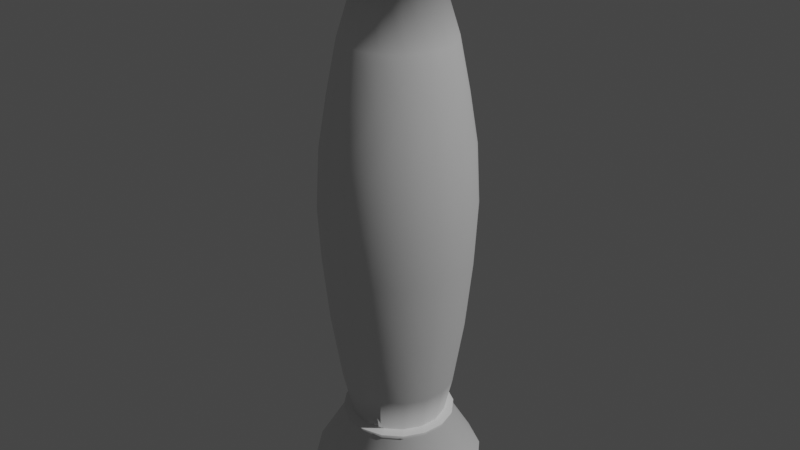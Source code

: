 # Source: lavalamp.blend  (saved by Blender 3.1.7; exported with 4.5.12 LTS)
import bpy
from mathutils import Matrix  # noqa: F401  (used for matrix-valued properties, if any)

bpy.ops.wm.read_factory_settings(use_empty=True)
scene = bpy.context.scene
scene.name = 'Scene'

# ---- collections
col_collection = bpy.data.collections.new('Collection'); scene.collection.children.link(col_collection)

# ---- world
world_world = bpy.data.worlds.new('World'); scene.world = world_world
world_world.use_nodes = True; world_world.node_tree.nodes.clear()
_N = world_world.node_tree.nodes; _L = world_world.node_tree.links
n0 = _N.new('ShaderNodeOutputWorld'); n0.name = 'World Output'; n0.location = (300, 300)
n1 = _N.new('ShaderNodeBackground'); n1.name = 'Background'; n1.location = (10, 300)
n1.inputs[0].default_value = (0.05088, 0.05088, 0.05088, 1.0)
_L.new(n1.outputs[0], n0.inputs[0])
n0.is_active_output = True
world_world.color = (0.05088, 0.05088, 0.05088)
world_world.use_sun_shadow = False
world_world.sun_shadow_jitter_overblur = 0.0

# ---- cameras
cam_camera = bpy.data.cameras.new('Camera')
cam_camera.clip_end = 100.0
cam_camera.ortho_scale = 7.314

# ---- lights
light_light = bpy.data.lights.new('Light', 'POINT')
light_light.transmission_factor = 0.0
light_light.energy = 1000.0
light_light.shadow_soft_size = 0.1
light_light.shadow_maximum_resolution = 0.006
light_light.use_absolute_resolution = True

# ---- meshes
me_cylinder = bpy.data.meshes.new('Cylinder')
me_cylinder.from_pydata([(1.956e-09, 0.02777, -0.1013), (0.01063, 0.02566, -0.1013), (0.01964, 0.01964, -0.1013), (0.02566, 0.01063, -0.1013), (0.02777, -1.014e-09, -0.1013), (0.02566, -0.01063, -0.1013), (0.01964, -0.01964, -0.1013), (0.01063, -0.02566, -0.1013), (-4.719e-10, -0.02777, -0.1013), (-0.01063, -0.02566, -0.1013), (-0.01964, -0.01964, -0.1013), (-0.02566, -0.01063, -0.1013), (-0.02777, 5.314e-10, -0.1013), (-0.02566, 0.01063, -0.1013), (-0.01964, 0.01964, -0.1013), (-0.01063, 0.02566, -0.1013), (-9.543e-11, 0.01895, 0.0977), (0.007252, 0.01751, 0.0977), (0.0134, 0.0134, 0.0977), (0.01751, 0.007252, 0.0977), (0.01895, -8.114e-10, 0.0977), (0.01751, -0.007252, 0.0977), (0.0134, -0.0134, 0.0977), (0.007252, -0.01751, 0.0977), (-1.752e-09, -0.01895, 0.0977), (-0.007252, -0.01751, 0.0977), (-0.0134, -0.0134, 0.0977), (-0.01751, -0.007252, 0.0977), (-0.01895, 2.429e-10, 0.0977), (-0.01751, 0.007252, 0.0977), (-0.0134, 0.0134, 0.0977), (-0.007252, 0.01751, 0.0977), (4.105e-10, 0.03193, 0.04611), (1.232e-09, 0.03634, -0.03421), (6.694e-10, 0.03603, 0.02078), (9.604e-10, 0.03765, -0.008623), (0.01391, 0.03358, -0.03421), (0.01222, 0.0295, 0.04611), (0.01441, 0.03478, -0.008623), (0.01379, 0.03329, 0.02078), (0.0257, 0.0257, -0.03421), (0.02258, 0.02258, 0.04611), (0.02662, 0.02662, -0.008623), (0.02548, 0.02548, 0.02078), (0.03358, 0.01391, -0.03421), (0.0295, 0.01222, 0.04611), (0.03478, 0.01441, -0.008623), (0.03329, 0.01379, 0.02078), (0.03634, -1.383e-09, -0.03421), (0.03193, -1.267e-09, 0.04611), (0.03765, -1.455e-09, -0.008623), (0.03603, -1.455e-09, 0.02078), (0.03358, -0.01391, -0.03421), (0.0295, -0.01222, 0.04611), (0.03478, -0.01441, -0.008623), (0.03329, -0.01379, 0.02078), (0.0257, -0.0257, -0.03421), (0.02258, -0.02258, 0.04611), (0.02662, -0.02662, -0.008623), (0.02548, -0.02548, 0.02078), (0.01391, -0.03358, -0.03421), (0.01222, -0.0295, 0.04611), (0.01441, -0.03478, -0.008623), (0.01379, -0.03329, 0.02078), (-1.945e-09, -0.03634, -0.03421), (-2.381e-09, -0.03193, 0.04611), (-2.328e-09, -0.03765, -0.008623), (-2.445e-09, -0.03603, 0.02078), (-0.01391, -0.03358, -0.03421), (-0.01222, -0.0295, 0.04611), (-0.01441, -0.03478, -0.008623), (-0.01379, -0.03329, 0.02078), (-0.0257, -0.0257, -0.03421), (-0.02258, -0.02258, 0.04611), (-0.02662, -0.02662, -0.008623), (-0.02548, -0.02548, 0.02078), (-0.03358, -0.01391, -0.03421), (-0.0295, -0.01222, 0.04611), (-0.03478, -0.01441, -0.008623), (-0.03329, -0.01379, 0.02078), (-0.03634, 6.386e-10, -0.03421), (-0.03193, 5.095e-10, 0.04611), (-0.03765, 6.985e-10, -0.008623), (-0.03603, 6.112e-10, 0.02078), (-0.03358, 0.01391, -0.03421), (-0.0295, 0.01222, 0.04611), (-0.03478, 0.01441, -0.008623), (-0.03329, 0.01379, 0.02078), (-0.0257, 0.0257, -0.03421), (-0.02258, 0.02258, 0.04611), (-0.02662, 0.02662, -0.008623), (-0.02548, 0.02548, 0.02078), (-0.01391, 0.03358, -0.03421), (-0.01222, 0.0295, 0.04611), (-0.01441, 0.03478, -0.008623), (-0.01379, 0.03329, 0.02078), (1.533e-10, 0.02688, 0.07191), (0.01029, 0.02483, 0.07191), (-0.01029, 0.02483, 0.07191), (0.01901, 0.01901, 0.07191), (0.02483, 0.01029, 0.07191), (0.02688, -1.124e-09, 0.07191), (0.02483, -0.01029, 0.07191), (0.01901, -0.01901, 0.07191), (0.01029, -0.02483, 0.07191), (-2.197e-09, -0.02688, 0.07191), (-0.01029, -0.02483, 0.07191), (-0.01901, -0.01901, 0.07191), (-0.02483, -0.01029, 0.07191), (-0.02688, 3.712e-10, 0.07191), (-0.02483, 0.01029, 0.07191), (-0.01901, 0.01901, 0.07191), (0.004469, 0.01079, 0.1198), (0.008083, 0.01951, 0.09902), (0.008258, 0.008258, 0.1198), (0.01493, 0.01493, 0.09902), (0.01079, 0.004469, 0.1198), (0.01951, 0.008083, 0.09902), (0.01168, 2.095e-11, 0.1198), (0.02112, -6.125e-10, 0.09902), (0.01079, -0.004469, 0.1198), (0.01951, -0.008083, 0.09902), (0.008258, -0.008258, 0.1198), (0.01493, -0.01493, 0.09902), (0.004469, -0.01079, 0.1198), (0.008083, -0.01951, 0.09902), (5.809e-10, -0.01168, 0.1198), (-1.951e-09, -0.02112, 0.09902), (-0.004469, -0.01079, 0.1198), (-0.008083, -0.01951, 0.09902), (-0.008258, -0.008258, 0.1198), (-0.01493, -0.01493, 0.09902), (-0.01079, -0.004469, 0.1198), (-0.01951, -0.008083, 0.09902), (-0.01168, 2.646e-10, 0.1198), (-0.02112, 2.562e-10, 0.09902), (-0.01079, 0.004469, 0.1198), (-0.01951, 0.008083, 0.09902), (-0.008258, 0.008258, 0.1198), (-0.01493, 0.01493, 0.09902), (-0.004469, 0.01079, 0.1198), (-0.008083, 0.01951, 0.09902), (6.368e-11, 0.02112, 0.09902), (1.789e-09, 0.01168, 0.1198), (2.38e-09, 3.181e-10, 0.1283), (1.579e-09, 0.03302, -0.06777), (0.01264, 0.03051, -0.06777), (-0.01264, 0.03051, -0.06777), (0.02335, 0.02335, -0.06777), (0.03051, 0.01264, -0.06777), (0.03302, -1.217e-09, -0.06777), (0.03051, -0.01264, -0.06777), (0.02335, -0.02335, -0.06777), (0.01264, -0.03051, -0.06777), (-1.308e-09, -0.03302, -0.06777), (-0.01264, -0.03051, -0.06777), (-0.02335, -0.02335, -0.06777), (-0.03051, -0.01264, -0.06777), (-0.03302, 6.201e-10, -0.06777), (-0.03051, 0.01264, -0.06777), (-0.02335, 0.02335, -0.06777), (0.009031, 0.0218, -0.1195), (0.01669, 0.01669, -0.1195), (0.0218, 0.009031, -0.1195), (0.0236, -7.608e-10, -0.1195), (0.0218, -0.009031, -0.1195), (0.01669, -0.01669, -0.1195), (0.009031, -0.0218, -0.1195), (-2.101e-11, -0.0236, -0.1195), (-0.009031, -0.0218, -0.1195), (-0.01669, -0.01669, -0.1195), (-0.0218, -0.009031, -0.1195), (-0.0236, 5.521e-10, -0.1195), (-0.0218, 0.009031, -0.1195), (-0.01669, 0.01669, -0.1195), (-0.009031, 0.0218, -0.1195), (2.042e-09, 0.0236, -0.1195), (1.354e-09, 0.04219, -0.1483), (0.01614, 0.03898, -0.1483), (0.01033, 0.02494, -0.1227), (0.02983, 0.02983, -0.1483), (0.01909, 0.01909, -0.1227), (0.03898, 0.01614, -0.1483), (0.02494, 0.01033, -0.1227), (0.04219, -1.626e-09, -0.1483), (0.02699, -4.574e-10, -0.1227), (0.03898, -0.01614, -0.1483), (0.02494, -0.01033, -0.1227), (0.02983, -0.02983, -0.1483), (0.01909, -0.01909, -0.1227), (0.01614, -0.03898, -0.1483), (0.01033, -0.02494, -0.1227), (-2.69e-09, -0.04219, -0.1483), (-1.652e-10, -0.02699, -0.1227), (-0.01614, -0.03898, -0.1483), (-0.01033, -0.02494, -0.1227), (-0.02983, -0.02983, -0.1483), (-0.01909, -0.01909, -0.1227), (-0.03898, -0.01614, -0.1483), (-0.02494, -0.01033, -0.1227), (-0.04219, 1e-09, -0.1483), (-0.02699, 8.03e-10, -0.1227), (-0.03898, 0.01614, -0.1483), (-0.02494, 0.01033, -0.1227), (-0.02983, 0.02983, -0.1483), (-0.01909, 0.01909, -0.1227), (-0.01614, 0.03898, -0.1483), (-0.01033, 0.02494, -0.1227), (2.263e-09, 0.02699, -0.1227), (0.01069, 0.02581, -0.1204), (0.01976, 0.01976, -0.1204), (0.02581, 0.01069, -0.1204), (0.02794, -4.077e-10, -0.1204), (0.02581, -0.01069, -0.1204), (0.01976, -0.01976, -0.1204), (0.01069, -0.02581, -0.1204), (-2.858e-10, -0.02794, -0.1204), (-0.01069, -0.02581, -0.1204), (-0.01976, -0.01976, -0.1204), (-0.02581, -0.01069, -0.1204), (-0.02794, 6.404e-10, -0.1204), (-0.02581, 0.01069, -0.1204), (-0.01976, 0.01976, -0.1204), (-0.01069, 0.02581, -0.1204), (-0.03812, -0.01579, -0.1657), (-0.03812, 0.01579, -0.1657), (0.01579, -0.03812, -0.1657), (0.03812, 0.01579, -0.1657), (-0.01579, -0.03812, -0.1657), (0.03812, -0.01579, -0.1657), (-0.02918, 0.02918, -0.1657), (-0.02918, -0.02918, -0.1657), (-1.329e-09, -0.04127, -0.1657), (0.04127, -1.699e-09, -0.1657), (0.01579, 0.03812, -0.1657), (0.02918, 0.02918, -0.1657), (0.02918, -0.02918, -0.1657), (2.598e-09, 0.04127, -0.1657), (-0.01579, 0.03812, -0.1657), (-0.04127, 9.579e-10, -0.1657), (1.954e-09, 0.02794, -0.1204), (0.007676, 0.01853, 0.1014), (0.01418, 0.01418, 0.1014), (0.01853, 0.007676, 0.1014), (0.02006, -5.412e-10, 0.1014), (0.01853, -0.007676, 0.1014), (0.01418, -0.01418, 0.1014), (0.007676, -0.01853, 0.1014), (-1.666e-09, -0.02006, 0.1014), (-0.007676, -0.01853, 0.1014), (-0.01418, -0.01418, 0.1014), (-0.01853, -0.007676, 0.1014), (-0.02006, 2.571e-10, 0.1014), (-0.01853, 0.007676, 0.1014), (-0.01418, 0.01418, 0.1014), (-0.007676, 0.01853, 0.1014), (2.58e-10, 0.02006, 0.1014)], [], [(175, 15, 0, 176), (174, 14, 15, 175), (173, 13, 14, 174), (172, 12, 13, 173), (171, 11, 12, 172), (170, 10, 11, 171), (169, 9, 10, 170), (168, 8, 9, 169), (167, 7, 8, 168), (166, 6, 7, 167), (165, 5, 6, 166), (164, 4, 5, 165), (163, 3, 4, 164), (162, 2, 3, 163), (161, 1, 2, 162), (176, 0, 1, 161), (98, 31, 16, 96), (111, 30, 31, 98), (110, 29, 30, 111), (109, 28, 29, 110), (108, 27, 28, 109), (107, 26, 27, 108), (106, 25, 26, 107), (105, 24, 25, 106), (104, 23, 24, 105), (103, 22, 23, 104), (102, 21, 22, 103), (101, 20, 21, 102), (100, 19, 20, 101), (99, 18, 19, 100), (97, 17, 18, 99), (96, 16, 17, 97), (146, 36, 40, 148), (160, 88, 92, 147), (159, 84, 88, 160), (158, 80, 84, 159), (157, 76, 80, 158), (156, 72, 76, 157), (155, 68, 72, 156), (154, 64, 68, 155), (153, 60, 64, 154), (152, 56, 60, 153), (151, 52, 56, 152), (150, 48, 52, 151), (149, 44, 48, 150), (148, 40, 44, 149), (147, 92, 33, 145), (18, 17, 113, 115), (26, 25, 129, 131), (19, 18, 115, 117), (27, 26, 131, 133), (20, 19, 117, 119), (28, 27, 133, 135), (21, 20, 119, 121), (29, 28, 135, 137), (22, 21, 121, 123), (30, 29, 137, 139), (23, 22, 123, 125), (31, 30, 139, 141), (24, 23, 125, 127), (17, 16, 142, 113), (16, 31, 141, 142), (25, 24, 127, 129), (93, 32, 34, 95), (95, 34, 35, 94), (94, 35, 33, 92), (89, 93, 95, 91), (91, 95, 94, 90), (90, 94, 92, 88), (85, 89, 91, 87), (87, 91, 90, 86), (86, 90, 88, 84), (81, 85, 87, 83), (83, 87, 86, 82), (82, 86, 84, 80), (77, 81, 83, 79), (79, 83, 82, 78), (78, 82, 80, 76), (73, 77, 79, 75), (75, 79, 78, 74), (74, 78, 76, 72), (69, 73, 75, 71), (71, 75, 74, 70), (70, 74, 72, 68), (65, 69, 71, 67), (67, 71, 70, 66), (66, 70, 68, 64), (61, 65, 67, 63), (63, 67, 66, 62), (62, 66, 64, 60), (57, 61, 63, 59), (59, 63, 62, 58), (58, 62, 60, 56), (53, 57, 59, 55), (55, 59, 58, 54), (54, 58, 56, 52), (49, 53, 55, 51), (51, 55, 54, 50), (50, 54, 52, 48), (45, 49, 51, 47), (47, 51, 50, 46), (46, 50, 48, 44), (41, 45, 47, 43), (43, 47, 46, 42), (42, 46, 44, 40), (37, 41, 43, 39), (39, 43, 42, 38), (38, 42, 40, 36), (32, 37, 39, 34), (34, 39, 38, 35), (35, 38, 36, 33), (145, 33, 36, 146), (32, 96, 97, 37), (37, 97, 99, 41), (41, 99, 100, 45), (45, 100, 101, 49), (49, 101, 102, 53), (53, 102, 103, 57), (57, 103, 104, 61), (61, 104, 105, 65), (65, 105, 106, 69), (69, 106, 107, 73), (73, 107, 108, 77), (77, 108, 109, 81), (81, 109, 110, 85), (85, 110, 111, 89), (89, 111, 98, 93), (93, 98, 96, 32), (143, 144, 112), (112, 144, 114), (114, 144, 116), (116, 144, 118), (118, 144, 120), (120, 144, 122), (122, 144, 124), (124, 144, 126), (126, 144, 128), (128, 144, 130), (130, 144, 132), (132, 144, 134), (134, 144, 136), (136, 144, 138), (138, 144, 140), (140, 144, 143), (255, 140, 143, 256), (254, 138, 140, 255), (253, 136, 138, 254), (252, 134, 136, 253), (251, 132, 134, 252), (250, 130, 132, 251), (249, 128, 130, 250), (248, 126, 128, 249), (247, 124, 126, 248), (246, 122, 124, 247), (245, 120, 122, 246), (244, 118, 120, 245), (243, 116, 118, 244), (242, 114, 116, 243), (241, 112, 114, 242), (256, 143, 112, 241), (0, 145, 146, 1), (15, 147, 145, 0), (2, 148, 149, 3), (3, 149, 150, 4), (4, 150, 151, 5), (5, 151, 152, 6), (6, 152, 153, 7), (7, 153, 154, 8), (8, 154, 155, 9), (9, 155, 156, 10), (10, 156, 157, 11), (11, 157, 158, 12), (12, 158, 159, 13), (13, 159, 160, 14), (14, 160, 147, 15), (1, 146, 148, 2), (176, 161, 209, 240), (167, 168, 216, 215), (174, 175, 223, 222), (166, 167, 215, 214), (173, 174, 222, 221), (165, 166, 214, 213), (172, 173, 221, 220), (164, 165, 213, 212), (171, 172, 220, 219), (163, 164, 212, 211), (170, 171, 219, 218), (162, 163, 211, 210), (169, 170, 218, 217), (161, 162, 210, 209), (168, 169, 217, 216), (175, 176, 240, 223), (184, 186, 229, 233), (206, 207, 208, 177), (204, 205, 207, 206), (202, 203, 205, 204), (200, 201, 203, 202), (198, 199, 201, 200), (196, 197, 199, 198), (194, 195, 197, 196), (192, 193, 195, 194), (190, 191, 193, 192), (188, 189, 191, 190), (186, 187, 189, 188), (184, 185, 187, 186), (182, 183, 185, 184), (180, 181, 183, 182), (178, 179, 181, 180), (177, 208, 179, 178), (237, 234, 235, 227, 233, 229, 236, 226, 232, 228, 231, 224, 239, 225, 230, 238), (194, 196, 231, 228), (204, 206, 238, 230), (180, 182, 227, 235), (190, 192, 232, 226), (177, 178, 234, 237), (200, 202, 225, 239), (186, 188, 236, 229), (196, 198, 224, 231), (206, 177, 237, 238), (182, 184, 233, 227), (192, 194, 228, 232), (202, 204, 230, 225), (178, 180, 235, 234), (188, 190, 226, 236), (198, 200, 239, 224), (208, 240, 209, 179), (179, 209, 210, 181), (181, 210, 211, 183), (183, 211, 212, 185), (185, 212, 213, 187), (187, 213, 214, 189), (189, 214, 215, 191), (191, 215, 216, 193), (193, 216, 217, 195), (195, 217, 218, 197), (197, 218, 219, 199), (199, 219, 220, 201), (201, 220, 221, 203), (203, 221, 222, 205), (205, 222, 223, 207), (207, 223, 240, 208), (142, 256, 241, 113), (113, 241, 242, 115), (115, 242, 243, 117), (117, 243, 244, 119), (119, 244, 245, 121), (121, 245, 246, 123), (123, 246, 247, 125), (125, 247, 248, 127), (127, 248, 249, 129), (129, 249, 250, 131), (131, 250, 251, 133), (133, 251, 252, 135), (135, 252, 253, 137), (137, 253, 254, 139), (139, 254, 255, 141), (141, 255, 256, 142)])
me_cylinder.polygons.foreach_set('use_smooth', [1, 1, 1, 1, 1, 1, 1, 1, 1, 1, 1, 1, 1, 1, 1, 1, 1, 1, 1, 1, 1, 1, 1, 1, 1, 1, 1, 1, 1, 1, 1, 1, 1, 1, 1, 1, 1, 1, 1, 1, 1, 1, 1, 1, 1, 1, 1, 0, 0, 0, 0, 0, 0, 0, 0, 0, 0, 0, 0, 0, 0, 0, 0, 1, 1, 1, 1, 1, 1, 1, 1, 1, 1, 1, 1, 1, 1, 1, 1, 1, 1, 1, 1, 1, 1, 1, 1, 1, 1, 1, 1, 1, 1, 1, 1, 1, 1, 1, 1, 1, 1, 1, 1, 1, 1, 1, 1, 1, 1, 1, 1, 1, 1, 1, 1, 1, 1, 1, 1, 1, 1, 1, 1, 1, 1, 1, 1, 1, 1, 1, 1, 1, 1, 1, 1, 1, 1, 1, 1, 1, 1, 1, 1, 1, 1, 1, 1, 1, 1, 1, 1, 1, 1, 1, 1, 1, 1, 1, 1, 1, 1, 1, 1, 1, 1, 1, 1, 1, 1, 1, 1, 1, 1, 1, 1, 1, 0, 0, 0, 0, 0, 0, 0, 0, 0, 0, 0, 0, 0, 0, 0, 0, 1, 1, 1, 1, 1, 1, 1, 1, 1, 1, 1, 1, 1, 1, 1, 1, 1, 1, 1, 1, 1, 1, 1, 1, 1, 1, 1, 1, 1, 1, 1, 1, 1, 1, 1, 1, 1, 1, 1, 1, 1, 1, 1, 1, 1, 1, 1, 1, 1, 1, 1, 1, 1, 1, 1, 1, 1, 1, 1, 1, 1, 1, 1, 1, 1])
_uv = me_cylinder.uv_layers.new(name='UVMap')
_uv.uv.foreach_set('vector', [0.0625, 0.5894, 0.0625, 0.6214, 0.0, 0.6214, 0.00127, 0.5894, 0.125, 0.5894, 0.125, 0.6214, 0.0625, 0.6214, 0.0625, 0.5894, 0.1875, 0.5894, 0.1875, 0.6214, 0.125, 0.6214, 0.125, 0.5894, 0.25, 0.5894, 0.25, 0.6214, 0.1875, 0.6214, 0.1875, 0.5894, 0.3125, 0.5894, 0.3125, 0.6214, 0.25, 0.6214, 0.25, 0.5894, 0.375, 0.5894, 0.375, 0.6214, 0.3125, 0.6214, 0.3125, 0.5894, 0.4375, 0.5894, 0.4375, 0.6214, 0.375, 0.6214, 0.375, 0.5894, 0.5, 0.5894, 0.5, 0.6214, 0.4375, 0.6214, 0.4375, 0.5894, 0.5625, 0.5894, 0.5625, 0.6214, 0.5, 0.6214, 0.5, 0.5894, 0.625, 0.5894, 0.625, 0.6214, 0.5625, 0.6214, 0.5625, 0.5894, 0.6875, 0.5894, 0.6875, 0.6214, 0.625, 0.6214, 0.625, 0.5894, 0.75, 0.5894, 0.75, 0.6214, 0.6875, 0.6214, 0.6875, 0.5894, 0.8125, 0.5894, 0.8125, 0.6214, 0.75, 0.6214, 0.75, 0.5894, 0.875, 0.5894, 0.875, 0.6214, 0.8125, 0.6214, 0.8125, 0.5894, 0.9375, 0.5894, 0.9375, 0.6214, 0.875, 0.6214, 0.875, 0.5894, 0.9987, 0.5894, 1.0, 0.6214, 0.9375, 0.6214, 0.9375, 0.5894, 0.0625, 0.8888, 0.0625, 0.9306, 0.0, 0.9306, 0.0, 0.8888, 0.125, 0.8888, 0.125, 0.9306, 0.0625, 0.9306, 0.0625, 0.8888, 0.1875, 0.8888, 0.1875, 0.9306, 0.125, 0.9306, 0.125, 0.8888, 0.25, 0.8888, 0.25, 0.9306, 0.1875, 0.9306, 0.1875, 0.8888, 0.3125, 0.8888, 0.3125, 0.9306, 0.25, 0.9306, 0.25, 0.8888, 0.375, 0.8888, 0.375, 0.9306, 0.3125, 0.9306, 0.3125, 0.8888, 0.4375, 0.8888, 0.4375, 0.9306, 0.375, 0.9306, 0.375, 0.8888, 0.5, 0.8888, 0.5, 0.9306, 0.4375, 0.9306, 0.4375, 0.8888, 0.5625, 0.8888, 0.5625, 0.9306, 0.5, 0.9306, 0.5, 0.8888, 0.625, 0.8888, 0.625, 0.9306, 0.5625, 0.9306, 0.5625, 0.8888, 0.6875, 0.8888, 0.6875, 0.9306, 0.625, 0.9306, 0.625, 0.8888, 0.75, 0.8888, 0.75, 0.9306, 0.6875, 0.9306, 0.6875, 0.8888, 0.8125, 0.8888, 0.8125, 0.9306, 0.75, 0.9306, 0.75, 0.8888, 0.875, 0.8888, 0.875, 0.9306, 0.8125, 0.9306, 0.8125, 0.8888, 0.9375, 0.8888, 0.9375, 0.9306, 0.875, 0.9306, 0.875, 0.8888, 1.0, 0.8888, 1.0, 0.9306, 0.9375, 0.9306, 0.9375, 0.8888, 0.9375, 0.6716, 0.9375, 0.7219, 0.875, 0.7219, 0.875, 0.6716, 0.125, 0.6716, 0.125, 0.7219, 0.0625, 0.7219, 0.0625, 0.6716, 0.1875, 0.6716, 0.1875, 0.7219, 0.125, 0.7219, 0.125, 0.6716, 0.25, 0.6716, 0.25, 0.7219, 0.1875, 0.7219, 0.1875, 0.6716, 0.3125, 0.6716, 0.3125, 0.7219, 0.25, 0.7219, 0.25, 0.6716, 0.375, 0.6716, 0.375, 0.7219, 0.3125, 0.7219, 0.3125, 0.6716, 0.4375, 0.6716, 0.4375, 0.7219, 0.375, 0.7219, 0.375, 0.6716, 0.5, 0.6716, 0.5, 0.7219, 0.4375, 0.7219, 0.4375, 0.6716, 0.5625, 0.6716, 0.5625, 0.7219, 0.5, 0.7219, 0.5, 0.6716, 0.625, 0.6716, 0.625, 0.7219, 0.5625, 0.7219, 0.5625, 0.6716, 0.6875, 0.6716, 0.6875, 0.7219, 0.625, 0.7219, 0.625, 0.6716, 0.75, 0.6716, 0.75, 0.7219, 0.6875, 0.7219, 0.6875, 0.6716, 0.8125, 0.6716, 0.8125, 0.7219, 0.75, 0.7219, 0.75, 0.6716, 0.875, 0.6716, 0.875, 0.7219, 0.8125, 0.7219, 0.8125, 0.6716, 0.0625, 0.6716, 0.0625, 0.7219, 0.0, 0.7219, 0.0, 0.6716, 0.875, 0.9306, 0.9375, 0.9306, 0.9375, 0.9306, 0.875, 0.9306, 0.375, 0.9306, 0.4375, 0.9306, 0.4375, 0.9306, 0.375, 0.9306, 0.8125, 0.9306, 0.875, 0.9306, 0.875, 0.9306, 0.8125, 0.9306, 0.3125, 0.9306, 0.375, 0.9306, 0.375, 0.9306, 0.3125, 0.9306, 0.75, 0.9306, 0.8125, 0.9306, 0.8125, 0.9306, 0.75, 0.9306, 0.25, 0.9306, 0.3125, 0.9306, 0.3125, 0.9306, 0.25, 0.9306, 0.6875, 0.9306, 0.75, 0.9306, 0.75, 0.9306, 0.6875, 0.9306, 0.1875, 0.9306, 0.25, 0.9306, 0.25, 0.9306, 0.1875, 0.9306, 0.625, 0.9306, 0.6875, 0.9306, 0.6875, 0.9306, 0.625, 0.9306, 0.125, 0.9306, 0.1875, 0.9306, 0.1875, 0.9306, 0.125, 0.9306, 0.5625, 0.9306, 0.625, 0.9306, 0.625, 0.9306, 0.5625, 0.9306, 0.0625, 0.9306, 0.125, 0.9306, 0.125, 0.9306, 0.0625, 0.9306, 0.5, 0.9306, 0.5625, 0.9306, 0.5625, 0.9306, 0.5, 0.9306, 0.9375, 0.9306, 1.0, 0.9306, 1.0, 0.9306, 0.9375, 0.9306, 0.0, 0.9306, 0.0625, 0.9306, 0.0625, 0.9306, 0.0, 0.9306, 0.4375, 0.9306, 0.5, 0.9306, 0.5, 0.9306, 0.4375, 0.9306, 0.0625, 0.847, 0.0, 0.847, 0.001588, 0.8067, 0.0625, 0.8067, 0.0625, 0.8067, 0.001588, 0.8067, 0.001541, 0.7599, 0.0625, 0.7599, 0.0625, 0.7599, 0.001541, 0.7599, 0.0, 0.7219, 0.0625, 0.7219, 0.125, 0.847, 0.0625, 0.847, 0.0625, 0.8067, 0.125, 0.8067, 0.125, 0.8067, 0.0625, 0.8067, 0.0625, 0.7599, 0.125, 0.7599, 0.125, 0.7599, 0.0625, 0.7599, 0.0625, 0.7219, 0.125, 0.7219, 0.1875, 0.847, 0.125, 0.847, 0.125, 0.8067, 0.1875, 0.8067, 0.1875, 0.8067, 0.125, 0.8067, 0.125, 0.7599, 0.1875, 0.7599, 0.1875, 0.7599, 0.125, 0.7599, 0.125, 0.7219, 0.1875, 0.7219, 0.25, 0.847, 0.1875, 0.847, 0.1875, 0.8067, 0.25, 0.8067, 0.25, 0.8067, 0.1875, 0.8067, 0.1875, 0.7599, 0.25, 0.7599, 0.25, 0.7599, 0.1875, 0.7599, 0.1875, 0.7219, 0.25, 0.7219, 0.3125, 0.847, 0.25, 0.847, 0.25, 0.8067, 0.3125, 0.8067, 0.3125, 0.8067, 0.25, 0.8067, 0.25, 0.7599, 0.3125, 0.7599, 0.3125, 0.7599, 0.25, 0.7599, 0.25, 0.7219, 0.3125, 0.7219, 0.375, 0.847, 0.3125, 0.847, 0.3125, 0.8067, 0.375, 0.8067, 0.375, 0.8067, 0.3125, 0.8067, 0.3125, 0.7599, 0.375, 0.7599, 0.375, 0.7599, 0.3125, 0.7599, 0.3125, 0.7219, 0.375, 0.7219, 0.4375, 0.847, 0.375, 0.847, 0.375, 0.8067, 0.4375, 0.8067, 0.4375, 0.8067, 0.375, 0.8067, 0.375, 0.7599, 0.4375, 0.7599, 0.4375, 0.7599, 0.375, 0.7599, 0.375, 0.7219, 0.4375, 0.7219, 0.5, 0.847, 0.4375, 0.847, 0.4375, 0.8067, 0.5, 0.8067, 0.5, 0.8067, 0.4375, 0.8067, 0.4375, 0.7599, 0.5, 0.7599, 0.5, 0.7599, 0.4375, 0.7599, 0.4375, 0.7219, 0.5, 0.7219, 0.5625, 0.847, 0.5, 0.847, 0.5, 0.8067, 0.5625, 0.8067, 0.5625, 0.8067, 0.5, 0.8067, 0.5, 0.7599, 0.5625, 0.7599, 0.5625, 0.7599, 0.5, 0.7599, 0.5, 0.7219, 0.5625, 0.7219, 0.625, 0.847, 0.5625, 0.847, 0.5625, 0.8067, 0.625, 0.8067, 0.625, 0.8067, 0.5625, 0.8067, 0.5625, 0.7599, 0.625, 0.7599, 0.625, 0.7599, 0.5625, 0.7599, 0.5625, 0.7219, 0.625, 0.7219, 0.6875, 0.847, 0.625, 0.847, 0.625, 0.8067, 0.6875, 0.8067, 0.6875, 0.8067, 0.625, 0.8067, 0.625, 0.7599, 0.6875, 0.7599, 0.6875, 0.7599, 0.625, 0.7599, 0.625, 0.7219, 0.6875, 0.7219, 0.75, 0.847, 0.6875, 0.847, 0.6875, 0.8067, 0.75, 0.8067, 0.75, 0.8067, 0.6875, 0.8067, 0.6875, 0.7599, 0.75, 0.7599, 0.75, 0.7599, 0.6875, 0.7599, 0.6875, 0.7219, 0.75, 0.7219, 0.8125, 0.847, 0.75, 0.847, 0.75, 0.8067, 0.8125, 0.8067, 0.8125, 0.8067, 0.75, 0.8067, 0.75, 0.7599, 0.8125, 0.7599, 0.8125, 0.7599, 0.75, 0.7599, 0.75, 0.7219, 0.8125, 0.7219, 0.875, 0.847, 0.8125, 0.847, 0.8125, 0.8067, 0.875, 0.8067, 0.875, 0.8067, 0.8125, 0.8067, 0.8125, 0.7599, 0.875, 0.7599, 0.875, 0.7599, 0.8125, 0.7599, 0.8125, 0.7219, 0.875, 0.7219, 0.9375, 0.847, 0.875, 0.847, 0.875, 0.8067, 0.9375, 0.8067, 0.9375, 0.8067, 0.875, 0.8067, 0.875, 0.7599, 0.9375, 0.7599, 0.9375, 0.7599, 0.875, 0.7599, 0.875, 0.7219, 0.9375, 0.7219, 1.0, 0.847, 0.9375, 0.847, 0.9375, 0.8067, 0.9984, 0.8067, 0.9984, 0.8067, 0.9375, 0.8067, 0.9375, 0.7599, 0.9985, 0.7599, 0.9985, 0.7599, 0.9375, 0.7599, 0.9375, 0.7219, 1.0, 0.7219, 1.0, 0.6716, 1.0, 0.7219, 0.9375, 0.7219, 0.9375, 0.6716, 1.0, 0.847, 1.0, 0.8888, 0.9375, 0.8888, 0.9375, 0.847, 0.9375, 0.847, 0.9375, 0.8888, 0.875, 0.8888, 0.875, 0.847, 0.875, 0.847, 0.875, 0.8888, 0.8125, 0.8888, 0.8125, 0.847, 0.8125, 0.847, 0.8125, 0.8888, 0.75, 0.8888, 0.75, 0.847, 0.75, 0.847, 0.75, 0.8888, 0.6875, 0.8888, 0.6875, 0.847, 0.6875, 0.847, 0.6875, 0.8888, 0.625, 0.8888, 0.625, 0.847, 0.625, 0.847, 0.625, 0.8888, 0.5625, 0.8888, 0.5625, 0.847, 0.5625, 0.847, 0.5625, 0.8888, 0.5, 0.8888, 0.5, 0.847, 0.5, 0.847, 0.5, 0.8888, 0.4375, 0.8888, 0.4375, 0.847, 0.4375, 0.847, 0.4375, 0.8888, 0.375, 0.8888, 0.375, 0.847, 0.375, 0.847, 0.375, 0.8888, 0.3125, 0.8888, 0.3125, 0.847, 0.3125, 0.847, 0.3125, 0.8888, 0.25, 0.8888, 0.25, 0.847, 0.25, 0.847, 0.25, 0.8888, 0.1875, 0.8888, 0.1875, 0.847, 0.1875, 0.847, 0.1875, 0.8888, 0.125, 0.8888, 0.125, 0.847, 0.125, 0.847, 0.125, 0.8888, 0.0625, 0.8888, 0.0625, 0.847, 0.0625, 0.847, 0.0625, 0.8888, 0.0, 0.8888, 0.0, 0.847, 1.0, 0.9653, 0.9375, 1.0, 0.9375, 0.9653, 0.9375, 0.9653, 0.875, 1.0, 0.875, 0.9653, 0.875, 0.9653, 0.8125, 1.0, 0.8125, 0.9653, 0.8125, 0.9653, 0.75, 1.0, 0.75, 0.9653, 0.75, 0.9653, 0.6875, 1.0, 0.6875, 0.9653, 0.6875, 0.9653, 0.625, 1.0, 0.625, 0.9653, 0.625, 0.9653, 0.5625, 1.0, 0.5625, 0.9653, 0.5625, 0.9653, 0.5, 1.0, 0.5, 0.9653, 0.5, 0.9653, 0.4375, 1.0, 0.4375, 0.9653, 0.4375, 0.9653, 0.375, 1.0, 0.375, 0.9653, 0.375, 0.9653, 0.3125, 1.0, 0.3125, 0.9653, 0.3125, 0.9653, 0.25, 1.0, 0.25, 0.9653, 0.25, 0.9653, 0.1875, 1.0, 0.1875, 0.9653, 0.1875, 0.9653, 0.125, 1.0, 0.125, 0.9653, 0.125, 0.9653, 0.0625, 1.0, 0.0625, 0.9653, 0.0625, 0.9653, 0.0, 1.0, 0.0, 0.9653, 0.0625, 0.9345, 0.0625, 0.9653, 0.0, 0.9653, -0.004806, 0.9345, 0.125, 0.9345, 0.125, 0.9653, 0.0625, 0.9653, 0.0625, 0.9345, 0.1875, 0.9345, 0.1875, 0.9653, 0.125, 0.9653, 0.125, 0.9345, 0.25, 0.9345, 0.25, 0.9653, 0.1875, 0.9653, 0.1875, 0.9345, 0.3125, 0.9345, 0.3125, 0.9653, 0.25, 0.9653, 0.25, 0.9345, 0.375, 0.9345, 0.375, 0.9653, 0.3125, 0.9653, 0.3125, 0.9345, 0.4375, 0.9345, 0.4375, 0.9653, 0.375, 0.9653, 0.375, 0.9345, 0.5, 0.9345, 0.5, 0.9653, 0.4375, 0.9653, 0.4375, 0.9345, 0.5625, 0.9345, 0.5625, 0.9653, 0.5, 0.9653, 0.5, 0.9345, 0.625, 0.9345, 0.625, 0.9653, 0.5625, 0.9653, 0.5625, 0.9345, 0.6875, 0.9345, 0.6875, 0.9653, 0.625, 0.9653, 0.625, 0.9345, 0.75, 0.9345, 0.75, 0.9653, 0.6875, 0.9653, 0.6875, 0.9345, 0.8125, 0.9345, 0.8125, 0.9653, 0.75, 0.9653, 0.75, 0.9345, 0.875, 0.9345, 0.875, 0.9653, 0.8125, 0.9653, 0.8125, 0.9345, 0.9375, 0.9345, 0.9375, 0.9653, 0.875, 0.9653, 0.875, 0.9345, 1.005, 0.9345, 1.0, 0.9653, 0.9375, 0.9653, 0.9375, 0.9345, 1.0, 0.6214, 1.0, 0.6716, 0.9375, 0.6716, 0.9375, 0.6214, 0.0625, 0.6214, 0.0625, 0.6716, 0.0, 0.6716, 0.0, 0.6214, 0.875, 0.6214, 0.875, 0.6716, 0.8125, 0.6716, 0.8125, 0.6214, 0.8125, 0.6214, 0.8125, 0.6716, 0.75, 0.6716, 0.75, 0.6214, 0.75, 0.6214, 0.75, 0.6716, 0.6875, 0.6716, 0.6875, 0.6214, 0.6875, 0.6214, 0.6875, 0.6716, 0.625, 0.6716, 0.625, 0.6214, 0.625, 0.6214, 0.625, 0.6716, 0.5625, 0.6716, 0.5625, 0.6214, 0.5625, 0.6214, 0.5625, 0.6716, 0.5, 0.6716, 0.5, 0.6214, 0.5, 0.6214, 0.5, 0.6716, 0.4375, 0.6716, 0.4375, 0.6214, 0.4375, 0.6214, 0.4375, 0.6716, 0.375, 0.6716, 0.375, 0.6214, 0.375, 0.6214, 0.375, 0.6716, 0.3125, 0.6716, 0.3125, 0.6214, 0.3125, 0.6214, 0.3125, 0.6716, 0.25, 0.6716, 0.25, 0.6214, 0.25, 0.6214, 0.25, 0.6716, 0.1875, 0.6716, 0.1875, 0.6214, 0.1875, 0.6214, 0.1875, 0.6716, 0.125, 0.6716, 0.125, 0.6214, 0.125, 0.6214, 0.125, 0.6716, 0.0625, 0.6716, 0.0625, 0.6214, 0.9375, 0.6214, 0.9375, 0.6716, 0.875, 0.6716, 0.875, 0.6214, 0.9987, 0.5894, 0.9375, 0.5894, 0.9375, 0.5894, 0.9987, 0.5894, 0.5625, 0.5894, 0.5, 0.5894, 0.5, 0.5894, 0.5625, 0.5894, 0.125, 0.5894, 0.0625, 0.5894, 0.0625, 0.5894, 0.125, 0.5894, 0.625, 0.5894, 0.5625, 0.5894, 0.5625, 0.5894, 0.625, 0.5894, 0.1875, 0.5894, 0.125, 0.5894, 0.125, 0.5894, 0.1875, 0.5894, 0.6875, 0.5894, 0.625, 0.5894, 0.625, 0.5894, 0.6875, 0.5894, 0.25, 0.5894, 0.1875, 0.5894, 0.1875, 0.5894, 0.25, 0.5894, 0.75, 0.5894, 0.6875, 0.5894, 0.6875, 0.5894, 0.75, 0.5894, 0.3125, 0.5894, 0.25, 0.5894, 0.25, 0.5894, 0.3125, 0.5894, 0.8125, 0.5894, 0.75, 0.5894, 0.75, 0.5894, 0.8125, 0.5894, 0.375, 0.5894, 0.3125, 0.5894, 0.3125, 0.5894, 0.375, 0.5894, 0.875, 0.5894, 0.8125, 0.5894, 0.8125, 0.5894, 0.875, 0.5894, 0.4375, 0.5894, 0.375, 0.5894, 0.375, 0.5894, 0.4375, 0.5894, 0.9375, 0.5894, 0.875, 0.5894, 0.875, 0.5894, 0.9375, 0.5894, 0.5, 0.5894, 0.4375, 0.5894, 0.4375, 0.5894, 0.5, 0.5894, 0.0625, 0.5894, 0.00127, 0.5894, 0.00127, 0.5894, 0.0625, 0.5894, 0.75, 0.5, 0.6875, 0.5, 0.6875, 0.5, 0.75, 0.5, 0.0625, 0.5, 0.0625, 0.5822, 0.0, 0.5822, 0.0, 0.5, 0.125, 0.5, 0.125, 0.5822, 0.0625, 0.5822, 0.0625, 0.5, 0.1875, 0.5, 0.1875, 0.5822, 0.125, 0.5822, 0.125, 0.5, 0.25, 0.5, 0.25, 0.5822, 0.1875, 0.5822, 0.1875, 0.5, 0.3125, 0.5, 0.3125, 0.5822, 0.25, 0.5822, 0.25, 0.5, 0.375, 0.5, 0.375, 0.5822, 0.3125, 0.5822, 0.3125, 0.5, 0.4375, 0.5, 0.4375, 0.5822, 0.375, 0.5822, 0.375, 0.5, 0.5, 0.5, 0.5, 0.5822, 0.4375, 0.5822, 0.4375, 0.5, 0.5625, 0.5, 0.5625, 0.5822, 0.5, 0.5822, 0.5, 0.5, 0.625, 0.5, 0.625, 0.5822, 0.5625, 0.5822, 0.5625, 0.5, 0.6875, 0.5, 0.6875, 0.5822, 0.625, 0.5822, 0.625, 0.5, 0.75, 0.5, 0.75, 0.5822, 0.6875, 0.5822, 0.6875, 0.5, 0.8125, 0.5, 0.8125, 0.5822, 0.75, 0.5822, 0.75, 0.5, 0.875, 0.5, 0.875, 0.5822, 0.8125, 0.5822, 0.8125, 0.5, 0.9375, 0.5, 0.9375, 0.5822, 0.875, 0.5822, 0.875, 0.5, 1.0, 0.5, 1.0, 0.5822, 0.9375, 0.5822, 0.9375, 0.5, 0.75, 0.49, 0.8418, 0.4717, 0.9197, 0.4197, 0.9717, 0.3418, 0.99, 0.25, 0.9717, 0.1582, 0.9197, 0.08029, 0.8418, 0.02827, 0.75, 0.01, 0.6582, 0.02827, 0.5803, 0.08029, 0.5283, 0.1582, 0.51, 0.25, 0.5283, 0.3418, 0.5803, 0.4197, 0.6582, 0.4717, 0.4375, 0.5, 0.375, 0.5, 0.375, 0.5, 0.4375, 0.5, 0.125, 0.5, 0.0625, 0.5, 0.0625, 0.5, 0.125, 0.5, 0.875, 0.5, 0.8125, 0.5, 0.8125, 0.5, 0.875, 0.5, 0.5625, 0.5, 0.5, 0.5, 0.5, 0.5, 0.5625, 0.5, 1.0, 0.5, 0.9375, 0.5, 0.9375, 0.5, 1.0, 0.5, 0.25, 0.5, 0.1875, 0.5, 0.1875, 0.5, 0.25, 0.5, 0.6875, 0.5, 0.625, 0.5, 0.625, 0.5, 0.6875, 0.5, 0.375, 0.5, 0.3125, 0.5, 0.3125, 0.5, 0.375, 0.5, 0.0625, 0.5, 0.0, 0.5, 0.0, 0.5, 0.0625, 0.5, 0.8125, 0.5, 0.75, 0.5, 0.75, 0.5, 0.8125, 0.5, 0.5, 0.5, 0.4375, 0.5, 0.4375, 0.5, 0.5, 0.5, 0.1875, 0.5, 0.125, 0.5, 0.125, 0.5, 0.1875, 0.5, 0.9375, 0.5, 0.875, 0.5, 0.875, 0.5, 0.9375, 0.5, 0.625, 0.5, 0.5625, 0.5, 0.5625, 0.5, 0.625, 0.5, 0.3125, 0.5, 0.25, 0.5, 0.25, 0.5, 0.3125, 0.5, 1.0, 0.5822, 0.9987, 0.5894, 0.9375, 0.5894, 0.9375, 0.5822, 0.9375, 0.5822, 0.9375, 0.5894, 0.875, 0.5894, 0.875, 0.5822, 0.875, 0.5822, 0.875, 0.5894, 0.8125, 0.5894, 0.8125, 0.5822, 0.8125, 0.5822, 0.8125, 0.5894, 0.75, 0.5894, 0.75, 0.5822, 0.75, 0.5822, 0.75, 0.5894, 0.6875, 0.5894, 0.6875, 0.5822, 0.6875, 0.5822, 0.6875, 0.5894, 0.625, 0.5894, 0.625, 0.5822, 0.625, 0.5822, 0.625, 0.5894, 0.5625, 0.5894, 0.5625, 0.5822, 0.5625, 0.5822, 0.5625, 0.5894, 0.5, 0.5894, 0.5, 0.5822, 0.5, 0.5822, 0.5, 0.5894, 0.4375, 0.5894, 0.4375, 0.5822, 0.4375, 0.5822, 0.4375, 0.5894, 0.375, 0.5894, 0.375, 0.5822, 0.375, 0.5822, 0.375, 0.5894, 0.3125, 0.5894, 0.3125, 0.5822, 0.3125, 0.5822, 0.3125, 0.5894, 0.25, 0.5894, 0.25, 0.5822, 0.25, 0.5822, 0.25, 0.5894, 0.1875, 0.5894, 0.1875, 0.5822, 0.1875, 0.5822, 0.1875, 0.5894, 0.125, 0.5894, 0.125, 0.5822, 0.125, 0.5822, 0.125, 0.5894, 0.0625, 0.5894, 0.0625, 0.5822, 0.0625, 0.5822, 0.0625, 0.5894, 0.00127, 0.5894, 0.0, 0.5822, 1.0, 0.9306, 1.005, 0.9345, 0.9375, 0.9345, 0.9375, 0.9306, 0.9375, 0.9306, 0.9375, 0.9345, 0.875, 0.9345, 0.875, 0.9306, 0.875, 0.9306, 0.875, 0.9345, 0.8125, 0.9345, 0.8125, 0.9306, 0.8125, 0.9306, 0.8125, 0.9345, 0.75, 0.9345, 0.75, 0.9306, 0.75, 0.9306, 0.75, 0.9345, 0.6875, 0.9345, 0.6875, 0.9306, 0.6875, 0.9306, 0.6875, 0.9345, 0.625, 0.9345, 0.625, 0.9306, 0.625, 0.9306, 0.625, 0.9345, 0.5625, 0.9345, 0.5625, 0.9306, 0.5625, 0.9306, 0.5625, 0.9345, 0.5, 0.9345, 0.5, 0.9306, 0.5, 0.9306, 0.5, 0.9345, 0.4375, 0.9345, 0.4375, 0.9306, 0.4375, 0.9306, 0.4375, 0.9345, 0.375, 0.9345, 0.375, 0.9306, 0.375, 0.9306, 0.375, 0.9345, 0.3125, 0.9345, 0.3125, 0.9306, 0.3125, 0.9306, 0.3125, 0.9345, 0.25, 0.9345, 0.25, 0.9306, 0.25, 0.9306, 0.25, 0.9345, 0.1875, 0.9345, 0.1875, 0.9306, 0.1875, 0.9306, 0.1875, 0.9345, 0.125, 0.9345, 0.125, 0.9306, 0.125, 0.9306, 0.125, 0.9345, 0.0625, 0.9345, 0.0625, 0.9306, 0.0625, 0.9306, 0.0625, 0.9345, -0.004806, 0.9345, 0.0, 0.9306])
me_cylinder.use_remesh_fix_poles = True
me_cylinder.use_remesh_preserve_attributes = False
me_cylinder.update()

# ---- objects
ob_light = bpy.data.objects.new('Light', light_light)
ob_camera = bpy.data.objects.new('Camera', cam_camera)
ob_cylinder = bpy.data.objects.new('Cylinder', me_cylinder)
ob_mball = bpy.data.objects.new('Mball', None)
ob_mball_001 = bpy.data.objects.new('Mball.001', None)
ob_mball_002 = bpy.data.objects.new('Mball.002', None)

# ---- transforms, parenting, visibility, modifiers, constraints
ob_light.location = (4.076, 1.005, 5.904)
ob_light.rotation_euler = (0.6503, 0.05522, 1.866)
ob_light.scale = (1.127, 1.127, 1.127)
ob_light.lock_rotations_4d = False
ob_light.empty_display_type = 'ARROWS'
ob_light.color = (0.0, 0.0, 0.0, 0.0)
ob_light.lineart.crease_threshold = 0.0
ob_camera.location = (7.359, -6.926, 4.958)
ob_camera.rotation_euler = (1.109, 0.0, 0.8149)
ob_camera.scale = (1.127, 1.127, 1.127)
ob_camera.lock_rotations_4d = False
ob_camera.empty_display_type = 'ARROWS'
ob_camera.color = (0.0, 0.0, 0.0, 0.0)
ob_camera.display_type = 'WIRE'
ob_camera.lineart.crease_threshold = 0.0
ob_cylinder.location = (0.0, 0.0, 0.0)
ob_mball.location = (0.008962, -0.008151, 0.02757)
ob_mball.scale = (1.117, 1.117, 1.117)
ob_mball.empty_image_offset = (0.0, 0.0)
ob_mball_001.location = (-0.006049, -0.006843, -0.06335)
ob_mball_001.scale = (0.9302, 0.9302, 0.9302)
ob_mball_001.empty_image_offset = (0.0, 0.0)
ob_mball_002.location = (-0.001161, -0.007261, 0.08038)
ob_mball_002.scale = (1.274, 1.274, 1.274)
ob_mball_002.empty_image_offset = (0.0, 0.0)

# ---- collection membership
col_collection.objects.link(ob_light)
col_collection.objects.link(ob_camera)
col_collection.objects.link(ob_cylinder)
col_collection.objects.link(ob_mball)
col_collection.objects.link(ob_mball_001)
col_collection.objects.link(ob_mball_002)

# ---- scene / render settings (as saved in the file)
scene.camera = ob_mball
scene.frame_start = 1; scene.frame_end = 200; scene.frame_set(153)
scene.render.engine = 'BLENDER_EEVEE_NEXT'
scene.cycles.sampling_pattern = 'TABULATED_SOBOL'
scene.cycles.use_light_tree = False
scene.view_settings.view_transform = 'Filmic'
bpy.context.view_layer.update()

# ---- added for rendering (the .blend has no active camera): camera
cam_auto = bpy.data.cameras.new('AutoCamera')
cam_auto.lens = 50.0
cam_auto.sensor_width = 36.0
cam_auto.clip_end = 1000.0
ob_auto_camera = bpy.data.objects.new('AutoCamera', cam_auto)
scene.collection.objects.link(ob_auto_camera)
ob_auto_camera.location = (0.29573, -0.353779, 0.216877)
ob_auto_camera.rotation_euler = (1.09748, -7.21219e-08, 0.694738)
scene.camera = ob_auto_camera
bpy.context.view_layer.update()
